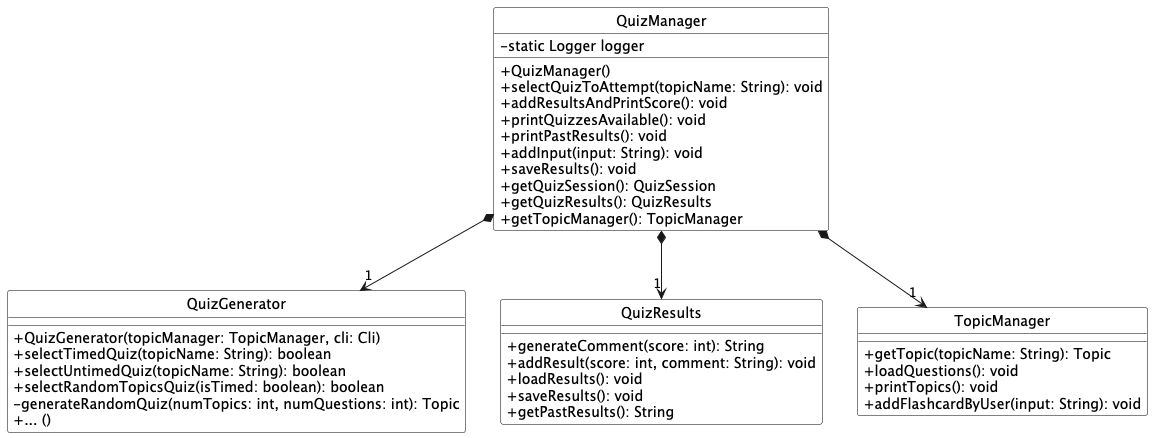

The diagram above was rendered by PlantUML. Its source (embedded in the PNG):
@startuml

hide circle
skinparam classAttributeIconSize 0
skinparam class {
    BackgroundColor White
    BorderColor Black
    FontColor Black
}

class QuizManager {
    - static Logger logger

    + QuizManager()
    + selectQuizToAttempt(topicName: String): void
    + addResultsAndPrintScore(): void
    + printQuizzesAvailable(): void
    + printPastResults(): void
    + addInput(input: String): void
    + saveResults(): void
    + getQuizSession(): QuizSession
    + getQuizResults(): QuizResults
    + getTopicManager(): TopicManager
}

class QuizGenerator {
    + QuizGenerator(topicManager: TopicManager, cli: Cli)
    + selectTimedQuiz(topicName: String): boolean
    + selectUntimedQuiz(topicName: String): boolean
    + selectRandomTopicsQuiz(isTimed: boolean): boolean
    - generateRandomQuiz(numTopics: int, numQuestions: int): Topic
    + ... ()
}

class QuizResults {
    + generateComment(score: int): String
    + addResult(score: int, comment: String): void
    + loadResults(): void
    + saveResults(): void
    + getPastResults(): String
}

class TopicManager {
    + getTopic(topicName: String): Topic
    + loadQuestions(): void
    + printTopics(): void
    + addFlashcardByUser(input: String): void
}

QuizManager *--> "1" QuizGenerator
QuizManager *--> "1" QuizResults
QuizManager *--> "1" TopicManager

@enduml